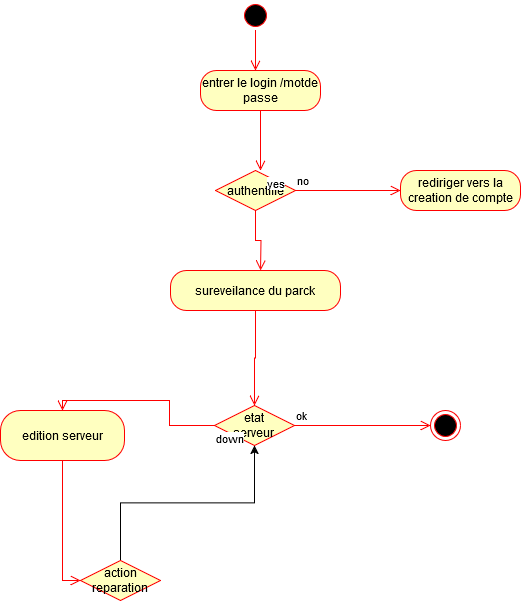

The diagram above was exported from draw.io. Its source (the exported page's mxGraphModel, read from the mxfile embedded in the PNG):
<mxGraphModel dx="1221" dy="733" grid="1" gridSize="10" guides="1" tooltips="1" connect="1" arrows="1" fold="1" page="1" pageScale="1" pageWidth="827" pageHeight="1169" math="0" shadow="0">
  <root>
    <mxCell id="0" />
    <mxCell id="1" parent="0" />
    <mxCell id="b7uz5RsE-B7Bb0yTX1fd-1" value="" style="ellipse;html=1;shape=startState;fillColor=#000000;strokeColor=#ff0000;" vertex="1" parent="1">
      <mxGeometry x="350" y="20" width="30" height="30" as="geometry" />
    </mxCell>
    <mxCell id="b7uz5RsE-B7Bb0yTX1fd-2" value="" style="edgeStyle=orthogonalEdgeStyle;html=1;verticalAlign=bottom;endArrow=open;endSize=8;strokeColor=#ff0000;rounded=0;" edge="1" source="b7uz5RsE-B7Bb0yTX1fd-1" parent="1">
      <mxGeometry relative="1" as="geometry">
        <mxPoint x="365" y="90" as="targetPoint" />
      </mxGeometry>
    </mxCell>
    <mxCell id="b7uz5RsE-B7Bb0yTX1fd-3" value="entrer le login /motde passe" style="rounded=1;whiteSpace=wrap;html=1;arcSize=40;fontColor=#000000;fillColor=#ffffc0;strokeColor=#ff0000;" vertex="1" parent="1">
      <mxGeometry x="310" y="90" width="120" height="40" as="geometry" />
    </mxCell>
    <mxCell id="b7uz5RsE-B7Bb0yTX1fd-4" value="" style="edgeStyle=orthogonalEdgeStyle;html=1;verticalAlign=bottom;endArrow=open;endSize=8;strokeColor=#ff0000;rounded=0;" edge="1" source="b7uz5RsE-B7Bb0yTX1fd-3" parent="1">
      <mxGeometry relative="1" as="geometry">
        <mxPoint x="370" y="190" as="targetPoint" />
      </mxGeometry>
    </mxCell>
    <mxCell id="b7uz5RsE-B7Bb0yTX1fd-5" value="authentifié" style="rhombus;whiteSpace=wrap;html=1;fontColor=#000000;fillColor=#ffffc0;strokeColor=#ff0000;" vertex="1" parent="1">
      <mxGeometry x="325" y="190" width="80" height="40" as="geometry" />
    </mxCell>
    <mxCell id="b7uz5RsE-B7Bb0yTX1fd-6" value="no" style="edgeStyle=orthogonalEdgeStyle;html=1;align=left;verticalAlign=bottom;endArrow=open;endSize=8;strokeColor=#ff0000;rounded=0;" edge="1" source="b7uz5RsE-B7Bb0yTX1fd-5" parent="1">
      <mxGeometry x="-1" relative="1" as="geometry">
        <mxPoint x="510" y="210" as="targetPoint" />
      </mxGeometry>
    </mxCell>
    <mxCell id="b7uz5RsE-B7Bb0yTX1fd-7" value="yes" style="edgeStyle=orthogonalEdgeStyle;html=1;align=left;verticalAlign=top;endArrow=open;endSize=8;strokeColor=#ff0000;rounded=0;" edge="1" source="b7uz5RsE-B7Bb0yTX1fd-5" parent="1">
      <mxGeometry x="-1" y="41" relative="1" as="geometry">
        <mxPoint x="370" y="290" as="targetPoint" />
        <mxPoint x="-31" y="-40" as="offset" />
      </mxGeometry>
    </mxCell>
    <mxCell id="b7uz5RsE-B7Bb0yTX1fd-10" value="rediriger vers la creation de compte" style="rounded=1;whiteSpace=wrap;html=1;arcSize=40;fontColor=#000000;fillColor=#ffffc0;strokeColor=#ff0000;" vertex="1" parent="1">
      <mxGeometry x="510" y="190" width="120" height="40" as="geometry" />
    </mxCell>
    <mxCell id="b7uz5RsE-B7Bb0yTX1fd-24" value="" style="ellipse;html=1;shape=endState;fillColor=#000000;strokeColor=#ff0000;" vertex="1" parent="1">
      <mxGeometry x="540" y="430" width="30" height="30" as="geometry" />
    </mxCell>
    <mxCell id="b7uz5RsE-B7Bb0yTX1fd-25" value="sureveilance du parck" style="rounded=1;whiteSpace=wrap;html=1;arcSize=40;fontColor=#000000;fillColor=#ffffc0;strokeColor=#ff0000;" vertex="1" parent="1">
      <mxGeometry x="280" y="290" width="170" height="40" as="geometry" />
    </mxCell>
    <mxCell id="b7uz5RsE-B7Bb0yTX1fd-26" value="" style="edgeStyle=orthogonalEdgeStyle;html=1;verticalAlign=bottom;endArrow=open;endSize=8;strokeColor=#ff0000;rounded=0;entryX=0.5;entryY=0;entryDx=0;entryDy=0;" edge="1" source="b7uz5RsE-B7Bb0yTX1fd-25" parent="1" target="b7uz5RsE-B7Bb0yTX1fd-27">
      <mxGeometry relative="1" as="geometry">
        <mxPoint x="365" y="390" as="targetPoint" />
      </mxGeometry>
    </mxCell>
    <mxCell id="b7uz5RsE-B7Bb0yTX1fd-27" value="&lt;div&gt;etat&lt;/div&gt;&lt;div&gt;serveur&lt;br&gt;&lt;/div&gt;" style="rhombus;whiteSpace=wrap;html=1;fontColor=#000000;fillColor=#ffffc0;strokeColor=#ff0000;" vertex="1" parent="1">
      <mxGeometry x="324" y="425" width="80" height="40" as="geometry" />
    </mxCell>
    <mxCell id="b7uz5RsE-B7Bb0yTX1fd-28" value="ok" style="edgeStyle=orthogonalEdgeStyle;html=1;align=left;verticalAlign=bottom;endArrow=open;endSize=8;strokeColor=#ff0000;rounded=0;entryX=0;entryY=0.5;entryDx=0;entryDy=0;" edge="1" source="b7uz5RsE-B7Bb0yTX1fd-27" parent="1" target="b7uz5RsE-B7Bb0yTX1fd-24">
      <mxGeometry x="-1" relative="1" as="geometry">
        <mxPoint x="504" y="410" as="targetPoint" />
      </mxGeometry>
    </mxCell>
    <mxCell id="b7uz5RsE-B7Bb0yTX1fd-29" value="down" style="edgeStyle=orthogonalEdgeStyle;html=1;align=left;verticalAlign=top;endArrow=open;endSize=8;strokeColor=#ff0000;rounded=0;entryX=0.5;entryY=0;entryDx=0;entryDy=0;" edge="1" source="b7uz5RsE-B7Bb0yTX1fd-27" parent="1" target="b7uz5RsE-B7Bb0yTX1fd-30">
      <mxGeometry x="-1" relative="1" as="geometry">
        <mxPoint x="364" y="490" as="targetPoint" />
      </mxGeometry>
    </mxCell>
    <mxCell id="b7uz5RsE-B7Bb0yTX1fd-30" value="edition serveur" style="rounded=1;whiteSpace=wrap;html=1;arcSize=40;fontColor=#000000;fillColor=#ffffc0;strokeColor=#ff0000;" vertex="1" parent="1">
      <mxGeometry x="110" y="430" width="124" height="50" as="geometry" />
    </mxCell>
    <mxCell id="b7uz5RsE-B7Bb0yTX1fd-31" value="" style="edgeStyle=orthogonalEdgeStyle;html=1;verticalAlign=bottom;endArrow=open;endSize=8;strokeColor=#ff0000;rounded=0;entryX=0;entryY=0.5;entryDx=0;entryDy=0;exitX=0.5;exitY=1;exitDx=0;exitDy=0;" edge="1" source="b7uz5RsE-B7Bb0yTX1fd-30" parent="1" target="b7uz5RsE-B7Bb0yTX1fd-34">
      <mxGeometry relative="1" as="geometry">
        <mxPoint x="364" y="600" as="targetPoint" />
      </mxGeometry>
    </mxCell>
    <mxCell id="b7uz5RsE-B7Bb0yTX1fd-38" style="edgeStyle=orthogonalEdgeStyle;rounded=0;orthogonalLoop=1;jettySize=auto;html=1;exitX=0.5;exitY=0;exitDx=0;exitDy=0;entryX=0.5;entryY=1;entryDx=0;entryDy=0;" edge="1" parent="1" source="b7uz5RsE-B7Bb0yTX1fd-34" target="b7uz5RsE-B7Bb0yTX1fd-27">
      <mxGeometry relative="1" as="geometry" />
    </mxCell>
    <mxCell id="b7uz5RsE-B7Bb0yTX1fd-34" value="action reparation" style="rhombus;whiteSpace=wrap;html=1;fontColor=#000000;fillColor=#ffffc0;strokeColor=#ff0000;" vertex="1" parent="1">
      <mxGeometry x="190" y="580" width="80" height="40" as="geometry" />
    </mxCell>
  </root>
</mxGraphModel>